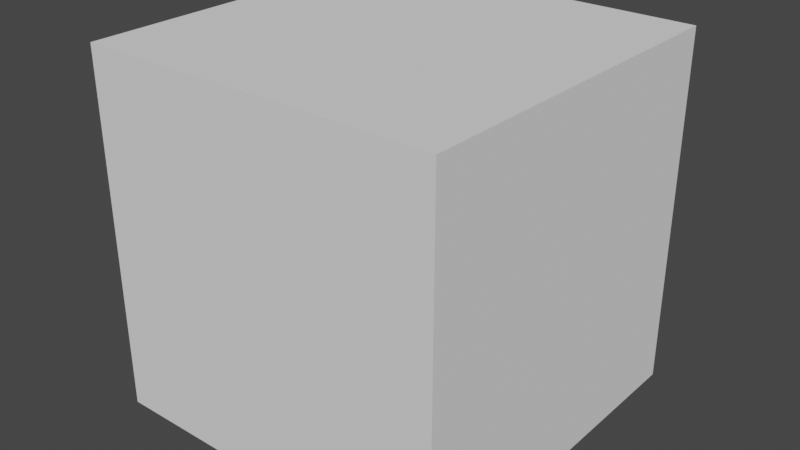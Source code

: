 # Source: camp.blend  (saved by Blender 2.82.7; exported with 4.5.12 LTS)
import bpy
from mathutils import Matrix  # noqa: F401  (used for matrix-valued properties, if any)

bpy.ops.wm.read_factory_settings(use_empty=True)
scene = bpy.context.scene
scene.name = 'Scene'

# ---- collections
col_collection = bpy.data.collections.new('Collection'); scene.collection.children.link(col_collection)

# ---- world
world_world = bpy.data.worlds.new('World'); scene.world = world_world
world_world.use_nodes = True; world_world.node_tree.nodes.clear()
_N = world_world.node_tree.nodes; _L = world_world.node_tree.links
n0 = _N.new('ShaderNodeOutputWorld'); n0.name = 'World Output'; n0.location = (300, 300)
n1 = _N.new('ShaderNodeBackground'); n1.name = 'Background'; n1.location = (10, 300)
n1.inputs[0].default_value = (0.05088, 0.05088, 0.05088, 1.0)
_L.new(n1.outputs[0], n0.inputs[0])
n0.is_active_output = True
world_world.color = (0.05088, 0.05088, 0.05088)
world_world.use_sun_shadow = False
world_world.sun_shadow_jitter_overblur = 0.0

# ---- meshes
me_cube_001 = bpy.data.meshes.new('Cube.001')
me_cube_001.from_pydata([(-1.0, -1.0, -1.0), (-1.0, -1.0, 1.0), (-1.0, 1.0, -1.0), (-1.0, 1.0, 1.0), (1.0, -1.0, -1.0), (1.0, -1.0, 1.0), (1.0, 1.0, -1.0), (1.0, 1.0, 1.0)], [], [(0, 1, 3, 2), (2, 3, 7, 6), (6, 7, 5, 4), (4, 5, 1, 0), (2, 6, 4, 0), (7, 3, 1, 5)])
_uv = me_cube_001.uv_layers.new(name='UVMap')
_uv.uv.foreach_set('vector', [0.375, 0.0, 0.625, 0.0, 0.625, 0.25, 0.375, 0.25, 0.375, 0.25, 0.625, 0.25, 0.625, 0.5, 0.375, 0.5, 0.375, 0.5, 0.625, 0.5, 0.625, 0.75, 0.375, 0.75, 0.375, 0.75, 0.625, 0.75, 0.625, 1.0, 0.375, 1.0, 0.125, 0.5, 0.375, 0.5, 0.375, 0.75, 0.125, 0.75, 0.625, 0.5, 0.875, 0.5, 0.875, 0.75, 0.625, 0.75])
me_cube_001.use_remesh_fix_poles = True
me_cube_001.use_remesh_preserve_attributes = False
me_cube_001.use_mirror_vertex_groups = False
me_cube_001.update()

# ---- objects
ob_cube = bpy.data.objects.new('Cube', me_cube_001)

# ---- transforms, parenting, visibility, modifiers, constraints
ob_cube.location = (0.0, 0.0, 0.0)
ob_cube.lineart.crease_threshold = 0.0

# ---- collection membership
col_collection.objects.link(ob_cube)

# ---- scene / render settings (as saved in the file)
scene.frame_start = 1; scene.frame_end = 250; scene.frame_set(1)
scene.render.engine = 'BLENDER_EEVEE_NEXT'
scene.cycles.use_denoising = False
scene.cycles.samples = 128
scene.cycles.sampling_pattern = 'TABULATED_SOBOL'
scene.cycles.use_adaptive_sampling = False
scene.cycles.use_light_tree = False
scene.view_settings.view_transform = 'Filmic'
bpy.context.view_layer.update()

# ---- added for rendering (the .blend has no active camera and no usable light): camera, sun
cam_auto = bpy.data.cameras.new('AutoCamera')
cam_auto.lens = 50.0
cam_auto.sensor_width = 36.0
cam_auto.clip_end = 1000.0
ob_auto_camera = bpy.data.objects.new('AutoCamera', cam_auto)
scene.collection.objects.link(ob_auto_camera)
ob_auto_camera.location = (3.20507, -3.84609, 2.56406)
ob_auto_camera.rotation_euler = (1.09748, -7.21219e-08, 0.694738)
scene.camera = ob_auto_camera
light_auto_sun = bpy.data.lights.new('AutoSun', 'SUN')
light_auto_sun.energy = 3.0
light_auto_sun.angle = 0.0523599
ob_auto_sun = bpy.data.objects.new('AutoSun', light_auto_sun)
scene.collection.objects.link(ob_auto_sun)
ob_auto_sun.rotation_euler = (0.872665, 0.174533, 0.523599)
bpy.context.view_layer.update()
